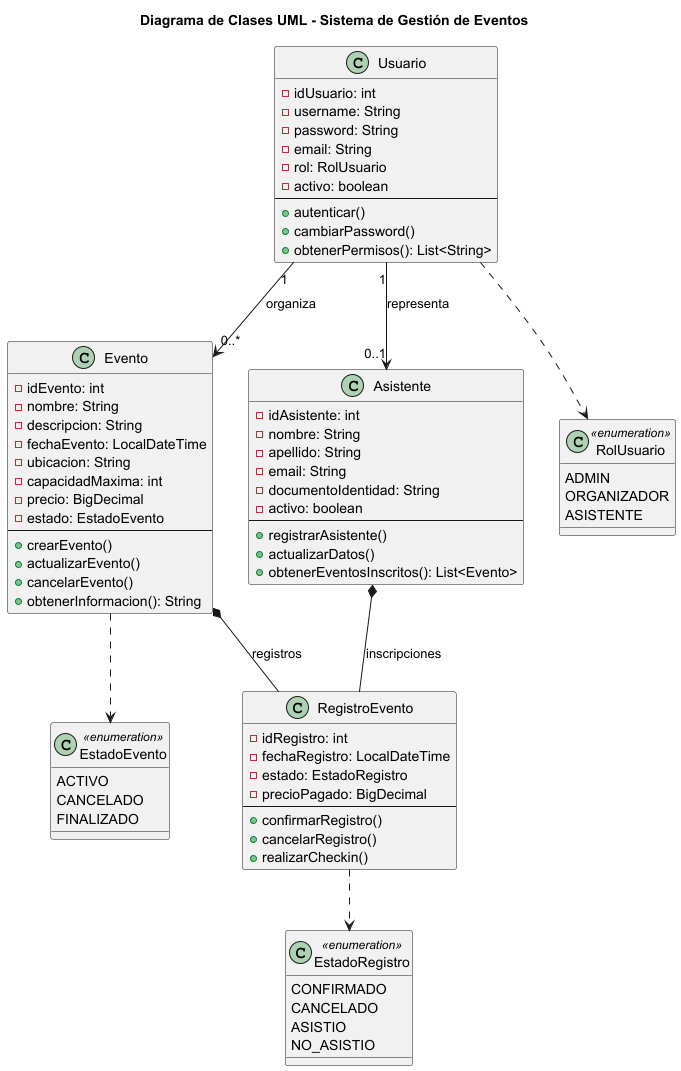

The diagram above was rendered by PlantUML. Its source (embedded in the PNG):
@startuml
skinparam groupInheritance 2
title Diagrama de Clases UML - Sistema de Gestión de Eventos

class Evento {
  -idEvento: int
  -nombre: String
  -descripcion: String
  -fechaEvento: LocalDateTime
  -ubicacion: String
  -capacidadMaxima: int
  -precio: BigDecimal
  -estado: EstadoEvento
  --
          +crearEvento()
  +actualizarEvento()
  +cancelarEvento()
  +obtenerInformacion(): String
}

class Asistente {
  -idAsistente: int
  -nombre: String
  -apellido: String
  -email: String
  -documentoIdentidad: String
  -activo: boolean
  --
          +registrarAsistente()
  +actualizarDatos()
  +obtenerEventosInscritos(): List<Evento>
}

class RegistroEvento {
  -idRegistro: int
  -fechaRegistro: LocalDateTime
  -estado: EstadoRegistro
  -precioPagado: BigDecimal
  --
          +confirmarRegistro()
  +cancelarRegistro()
  +realizarCheckin()
}

class Usuario {
  -idUsuario: int
  -username: String
  -password: String
  -email: String
  -rol: RolUsuario
  -activo: boolean
  --
          +autenticar()
  +cambiarPassword()
  +obtenerPermisos(): List<String>
}

' Agregaciones/Composiciones
Evento *-- RegistroEvento : registros
Asistente *-- RegistroEvento : inscripciones

' Asociaciones
Usuario "1" --> "0..*" Evento : organiza
Usuario "1" --> "0..1" Asistente : representa

' Generalizaciones (Enumeraciones)
class EstadoEvento <<enumeration>> {
ACTIVO
        CANCELADO
FINALIZADO
}

class EstadoRegistro <<enumeration>> {
CONFIRMADO
        CANCELADO
ASISTIO
        NO_ASISTIO
}

class RolUsuario <<enumeration>> {
ADMIN
        ORGANIZADOR
ASISTENTE
}

        ' Dependencias
Evento ..> EstadoEvento
RegistroEvento ..> EstadoRegistro
Usuario ..> RolUsuario

@enduml